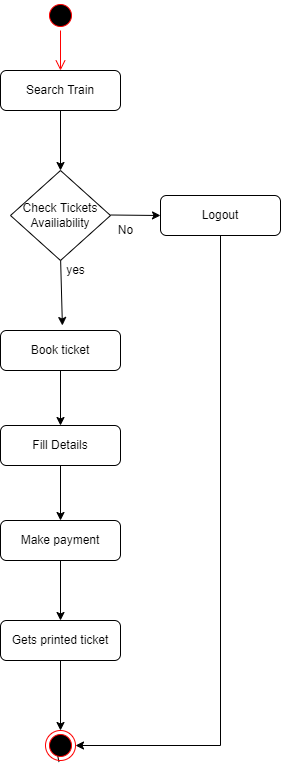

The diagram above was exported from draw.io. Its source (the exported page's mxGraphModel, read from the mxfile embedded in the PNG):
<mxGraphModel dx="804" dy="443" grid="1" gridSize="10" guides="1" tooltips="1" connect="1" arrows="1" fold="1" page="1" pageScale="1" pageWidth="827" pageHeight="1169" math="0" shadow="0">
  <root>
    <mxCell id="WIyWlLk6GJQsqaUBKTNV-0" />
    <mxCell id="WIyWlLk6GJQsqaUBKTNV-1" parent="WIyWlLk6GJQsqaUBKTNV-0" />
    <mxCell id="WIyWlLk6GJQsqaUBKTNV-3" value="Search Train" style="rounded=1;whiteSpace=wrap;html=1;fontSize=12;glass=0;strokeWidth=1;shadow=0;" parent="WIyWlLk6GJQsqaUBKTNV-1" vertex="1">
      <mxGeometry x="150" y="210" width="120" height="40" as="geometry" />
    </mxCell>
    <mxCell id="WIyWlLk6GJQsqaUBKTNV-11" value="Logout" style="rounded=1;whiteSpace=wrap;html=1;fontSize=12;glass=0;strokeWidth=1;shadow=0;" parent="WIyWlLk6GJQsqaUBKTNV-1" vertex="1">
      <mxGeometry x="310" y="335" width="120" height="40" as="geometry" />
    </mxCell>
    <mxCell id="9CwA90Rov4r2azajjyAM-1" value="" style="endArrow=classic;html=1;rounded=0;entryX=0.5;entryY=0;entryDx=0;entryDy=0;" parent="WIyWlLk6GJQsqaUBKTNV-1" edge="1">
      <mxGeometry width="50" height="50" relative="1" as="geometry">
        <mxPoint x="210" y="250" as="sourcePoint" />
        <mxPoint x="210" y="310" as="targetPoint" />
      </mxGeometry>
    </mxCell>
    <mxCell id="9CwA90Rov4r2azajjyAM-3" value="" style="endArrow=classic;html=1;rounded=0;" parent="WIyWlLk6GJQsqaUBKTNV-1" edge="1">
      <mxGeometry width="50" height="50" relative="1" as="geometry">
        <mxPoint x="210.0043137254902" y="395" as="sourcePoint" />
        <mxPoint x="211.89999999999998" y="465" as="targetPoint" />
      </mxGeometry>
    </mxCell>
    <mxCell id="9CwA90Rov4r2azajjyAM-16" value="yes" style="text;html=1;align=center;verticalAlign=middle;resizable=0;points=[];autosize=1;strokeColor=none;fillColor=none;" parent="WIyWlLk6GJQsqaUBKTNV-1" vertex="1">
      <mxGeometry x="210" y="400" width="30" height="20" as="geometry" />
    </mxCell>
    <mxCell id="9CwA90Rov4r2azajjyAM-21" value="Book ticket" style="rounded=1;whiteSpace=wrap;html=1;fontSize=12;glass=0;strokeWidth=1;shadow=0;" parent="WIyWlLk6GJQsqaUBKTNV-1" vertex="1">
      <mxGeometry x="150" y="470" width="120" height="40" as="geometry" />
    </mxCell>
    <mxCell id="M9YMTNOrUZymarrqZxoS-3" value="" style="edgeStyle=orthogonalEdgeStyle;html=1;verticalAlign=bottom;endArrow=open;endSize=8;strokeColor=#ff0000;rounded=0;entryX=0.5;entryY=0;entryDx=0;entryDy=0;startArrow=none;" parent="WIyWlLk6GJQsqaUBKTNV-1" source="M9YMTNOrUZymarrqZxoS-2" target="WIyWlLk6GJQsqaUBKTNV-3" edge="1">
      <mxGeometry relative="1" as="geometry">
        <mxPoint x="275" y="160" as="targetPoint" />
        <mxPoint x="210" y="150" as="sourcePoint" />
        <Array as="points">
          <mxPoint x="210" y="210" />
          <mxPoint x="210" y="210" />
        </Array>
      </mxGeometry>
    </mxCell>
    <mxCell id="F1qyeN-EOa--5zp_NOy1-0" value="Make payment" style="rounded=1;whiteSpace=wrap;html=1;fontSize=12;glass=0;strokeWidth=1;shadow=0;" parent="WIyWlLk6GJQsqaUBKTNV-1" vertex="1">
      <mxGeometry x="150" y="660" width="120" height="40" as="geometry" />
    </mxCell>
    <mxCell id="F1qyeN-EOa--5zp_NOy1-1" value="" style="endArrow=classic;html=1;rounded=0;exitX=0.5;exitY=1;exitDx=0;exitDy=0;" parent="WIyWlLk6GJQsqaUBKTNV-1" source="9CwA90Rov4r2azajjyAM-21" edge="1" target="y1tOT27ZR5yx4sHnEQiT-0">
      <mxGeometry width="50" height="50" relative="1" as="geometry">
        <mxPoint x="209.5" y="710" as="sourcePoint" />
        <mxPoint x="210" y="570" as="targetPoint" />
        <Array as="points" />
      </mxGeometry>
    </mxCell>
    <mxCell id="M9YMTNOrUZymarrqZxoS-2" value="" style="ellipse;html=1;shape=startState;fillColor=#000000;strokeColor=#ff0000;" parent="WIyWlLk6GJQsqaUBKTNV-1" vertex="1">
      <mxGeometry x="195" y="140" width="30" height="30" as="geometry" />
    </mxCell>
    <mxCell id="F1qyeN-EOa--5zp_NOy1-13" value="No" style="text;html=1;align=center;verticalAlign=middle;resizable=0;points=[];autosize=1;strokeColor=none;fillColor=none;" parent="WIyWlLk6GJQsqaUBKTNV-1" vertex="1">
      <mxGeometry x="260" y="360" width="30" height="20" as="geometry" />
    </mxCell>
    <mxCell id="F1qyeN-EOa--5zp_NOy1-16" value="" style="endArrow=classic;html=1;rounded=0;entryX=0.5;entryY=0;entryDx=0;entryDy=0;exitX=0.5;exitY=1;exitDx=0;exitDy=0;" parent="WIyWlLk6GJQsqaUBKTNV-1" source="F1qyeN-EOa--5zp_NOy1-0" target="F1qyeN-EOa--5zp_NOy1-23" edge="1">
      <mxGeometry width="50" height="50" relative="1" as="geometry">
        <mxPoint x="370" y="750" as="sourcePoint" />
        <mxPoint x="370.99" y="819" as="targetPoint" />
      </mxGeometry>
    </mxCell>
    <mxCell id="F1qyeN-EOa--5zp_NOy1-18" value="&lt;span&gt;Check Tickets&lt;br&gt;Availiability&lt;br&gt;&lt;/span&gt;" style="rhombus;whiteSpace=wrap;html=1;" parent="WIyWlLk6GJQsqaUBKTNV-1" vertex="1">
      <mxGeometry x="160" y="310" width="100" height="90" as="geometry" />
    </mxCell>
    <mxCell id="F1qyeN-EOa--5zp_NOy1-22" value="" style="endArrow=classic;html=1;rounded=0;exitX=1;exitY=0.5;exitDx=0;exitDy=0;" parent="WIyWlLk6GJQsqaUBKTNV-1" edge="1">
      <mxGeometry width="50" height="50" relative="1" as="geometry">
        <mxPoint x="260" y="354.5" as="sourcePoint" />
        <mxPoint x="310" y="355" as="targetPoint" />
      </mxGeometry>
    </mxCell>
    <mxCell id="F1qyeN-EOa--5zp_NOy1-23" value="Gets printed ticket" style="rounded=1;whiteSpace=wrap;html=1;fontSize=12;glass=0;strokeWidth=1;shadow=0;" parent="WIyWlLk6GJQsqaUBKTNV-1" vertex="1">
      <mxGeometry x="150" y="760" width="120" height="40" as="geometry" />
    </mxCell>
    <mxCell id="F1qyeN-EOa--5zp_NOy1-25" value="" style="endArrow=classic;html=1;rounded=0;exitX=0.45;exitY=1.05;exitDx=0;exitDy=0;exitPerimeter=0;startArrow=none;" parent="WIyWlLk6GJQsqaUBKTNV-1" edge="1" source="M9YMTNOrUZymarrqZxoS-8">
      <mxGeometry width="50" height="50" relative="1" as="geometry">
        <mxPoint x="205" y="850" as="sourcePoint" />
        <mxPoint x="204" y="880" as="targetPoint" />
      </mxGeometry>
    </mxCell>
    <mxCell id="F1qyeN-EOa--5zp_NOy1-26" value="" style="endArrow=classic;html=1;rounded=0;exitX=0.5;exitY=1;exitDx=0;exitDy=0;entryX=1;entryY=0.5;entryDx=0;entryDy=0;" parent="WIyWlLk6GJQsqaUBKTNV-1" source="WIyWlLk6GJQsqaUBKTNV-11" target="M9YMTNOrUZymarrqZxoS-8" edge="1">
      <mxGeometry width="50" height="50" relative="1" as="geometry">
        <mxPoint x="220" y="590" as="sourcePoint" />
        <mxPoint x="370" y="930" as="targetPoint" />
        <Array as="points">
          <mxPoint x="370" y="885" />
        </Array>
      </mxGeometry>
    </mxCell>
    <mxCell id="y1tOT27ZR5yx4sHnEQiT-0" value="Fill Details" style="rounded=1;whiteSpace=wrap;html=1;" vertex="1" parent="WIyWlLk6GJQsqaUBKTNV-1">
      <mxGeometry x="150" y="565" width="120" height="40" as="geometry" />
    </mxCell>
    <mxCell id="y1tOT27ZR5yx4sHnEQiT-2" value="" style="endArrow=classic;html=1;rounded=0;exitX=0.5;exitY=1;exitDx=0;exitDy=0;entryX=0.5;entryY=0;entryDx=0;entryDy=0;" edge="1" parent="WIyWlLk6GJQsqaUBKTNV-1" source="y1tOT27ZR5yx4sHnEQiT-0" target="F1qyeN-EOa--5zp_NOy1-0">
      <mxGeometry width="50" height="50" relative="1" as="geometry">
        <mxPoint x="220" y="520" as="sourcePoint" />
        <mxPoint x="220" y="575" as="targetPoint" />
        <Array as="points" />
      </mxGeometry>
    </mxCell>
    <mxCell id="M9YMTNOrUZymarrqZxoS-8" value="" style="ellipse;html=1;shape=endState;fillColor=#000000;strokeColor=#ff0000;" parent="WIyWlLk6GJQsqaUBKTNV-1" vertex="1">
      <mxGeometry x="195" y="870" width="30" height="30" as="geometry" />
    </mxCell>
    <mxCell id="y1tOT27ZR5yx4sHnEQiT-4" value="" style="endArrow=classic;html=1;rounded=0;exitX=0.5;exitY=1;exitDx=0;exitDy=0;entryX=0.5;entryY=0;entryDx=0;entryDy=0;" edge="1" parent="WIyWlLk6GJQsqaUBKTNV-1" source="F1qyeN-EOa--5zp_NOy1-23" target="M9YMTNOrUZymarrqZxoS-8">
      <mxGeometry width="50" height="50" relative="1" as="geometry">
        <mxPoint x="390" y="790" as="sourcePoint" />
        <mxPoint x="440" y="740" as="targetPoint" />
      </mxGeometry>
    </mxCell>
  </root>
</mxGraphModel>